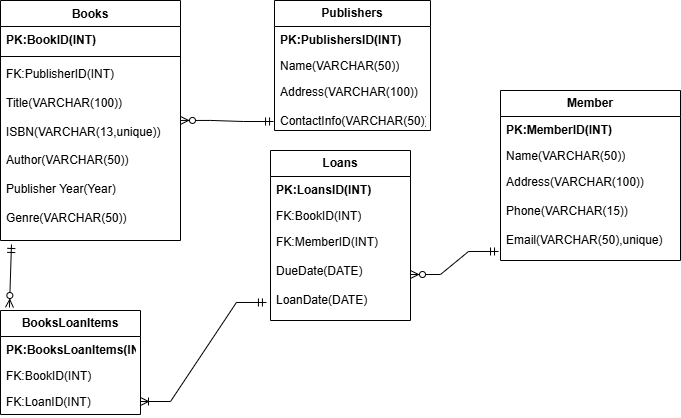

The diagram above was exported from draw.io. Its source (the exported page's mxGraphModel, read from the mxfile embedded in the PNG):
<mxGraphModel dx="872" dy="469" grid="1" gridSize="10" guides="1" tooltips="1" connect="1" arrows="1" fold="1" page="1" pageScale="1" pageWidth="827" pageHeight="1169" math="0" shadow="0">
  <root>
    <mxCell id="0" />
    <mxCell id="1" parent="0" />
    <mxCell id="U16HZX2qnTWyq0O96BnM-1" value="Books" style="swimlane;fontStyle=1;align=center;verticalAlign=top;childLayout=stackLayout;horizontal=1;startSize=26;horizontalStack=0;resizeParent=1;resizeParentMax=0;resizeLast=0;collapsible=1;marginBottom=0;whiteSpace=wrap;html=1;" parent="1" vertex="1">
      <mxGeometry x="130" y="90" width="250" height="240" as="geometry" />
    </mxCell>
    <mxCell id="U16HZX2qnTWyq0O96BnM-2" value="&lt;b&gt;PK:BookID(INT,&lt;/b&gt;&lt;b&gt;AutoIncrement&lt;/b&gt;&lt;b&gt;)&lt;/b&gt;" style="text;strokeColor=none;fillColor=none;align=left;verticalAlign=top;spacingLeft=4;spacingRight=4;overflow=hidden;rotatable=0;points=[[0,0.5],[1,0.5]];portConstraint=eastwest;whiteSpace=wrap;html=1;" parent="U16HZX2qnTWyq0O96BnM-1" vertex="1">
      <mxGeometry y="26" width="250" height="26" as="geometry" />
    </mxCell>
    <mxCell id="U16HZX2qnTWyq0O96BnM-3" value="" style="line;strokeWidth=1;fillColor=none;align=left;verticalAlign=middle;spacingTop=-1;spacingLeft=3;spacingRight=3;rotatable=0;labelPosition=right;points=[];portConstraint=eastwest;strokeColor=inherit;" parent="U16HZX2qnTWyq0O96BnM-1" vertex="1">
      <mxGeometry y="52" width="250" height="8" as="geometry" />
    </mxCell>
    <mxCell id="U16HZX2qnTWyq0O96BnM-4" value="FK:PublisherID(INT)&lt;div&gt;&lt;br&gt;&lt;/div&gt;&lt;div&gt;Title(VARCHAR(100),NotNull)&lt;/div&gt;&lt;div&gt;&lt;br&gt;&lt;/div&gt;&lt;div&gt;ISBN(VARCHAR(13,unique,&lt;span style=&quot;background-color: transparent; color: light-dark(rgb(0, 0, 0), rgb(255, 255, 255));&quot;&gt;NotNull&lt;/span&gt;&lt;span style=&quot;background-color: transparent; color: light-dark(rgb(0, 0, 0), rgb(255, 255, 255));&quot;&gt;))&lt;/span&gt;&lt;/div&gt;&lt;div&gt;&lt;br&gt;&lt;/div&gt;&lt;div&gt;Author(VARCHAR(50),&lt;span style=&quot;background-color: transparent; color: light-dark(rgb(0, 0, 0), rgb(255, 255, 255));&quot;&gt;NotNull&lt;/span&gt;&lt;span style=&quot;background-color: transparent; color: light-dark(rgb(0, 0, 0), rgb(255, 255, 255));&quot;&gt;)&lt;/span&gt;&lt;/div&gt;&lt;div&gt;&lt;br&gt;&lt;/div&gt;&lt;div&gt;Publisher Year(Year,&lt;span style=&quot;background-color: transparent; color: light-dark(rgb(0, 0, 0), rgb(255, 255, 255));&quot;&gt;NotNull&lt;/span&gt;&lt;span style=&quot;background-color: transparent; color: light-dark(rgb(0, 0, 0), rgb(255, 255, 255));&quot;&gt;)&lt;/span&gt;&lt;/div&gt;&lt;div&gt;&lt;br&gt;&lt;/div&gt;&lt;div&gt;Genre&lt;span style=&quot;background-color: transparent; color: light-dark(rgb(0, 0, 0), rgb(255, 255, 255));&quot;&gt;(VARCHAR(50),&lt;/span&gt;&lt;span style=&quot;background-color: transparent; color: light-dark(rgb(0, 0, 0), rgb(255, 255, 255));&quot;&gt;NotNull&lt;/span&gt;&lt;span style=&quot;background-color: transparent; color: light-dark(rgb(0, 0, 0), rgb(255, 255, 255));&quot;&gt;)&lt;/span&gt;&lt;/div&gt;" style="text;strokeColor=none;fillColor=none;align=left;verticalAlign=top;spacingLeft=4;spacingRight=4;overflow=hidden;rotatable=0;points=[[0,0.5],[1,0.5]];portConstraint=eastwest;whiteSpace=wrap;html=1;" parent="U16HZX2qnTWyq0O96BnM-1" vertex="1">
      <mxGeometry y="60" width="250" height="180" as="geometry" />
    </mxCell>
    <mxCell id="U16HZX2qnTWyq0O96BnM-5" value="&lt;b&gt;BooksLoanItems&lt;/b&gt;" style="swimlane;fontStyle=0;childLayout=stackLayout;horizontal=1;startSize=26;fillColor=none;horizontalStack=0;resizeParent=1;resizeParentMax=0;resizeLast=0;collapsible=1;marginBottom=0;whiteSpace=wrap;html=1;" parent="1" vertex="1">
      <mxGeometry x="140" y="400" width="250" height="112" as="geometry" />
    </mxCell>
    <mxCell id="U16HZX2qnTWyq0O96BnM-6" value="&lt;b&gt;PK:BooksLoanItems(INT,&lt;/b&gt;&lt;b&gt;AutoIncrement&lt;/b&gt;&lt;b&gt;)&lt;/b&gt;&lt;div&gt;&lt;br&gt;&lt;/div&gt;" style="text;strokeColor=none;fillColor=none;align=left;verticalAlign=top;spacingLeft=4;spacingRight=4;overflow=hidden;rotatable=0;points=[[0,0.5],[1,0.5]];portConstraint=eastwest;whiteSpace=wrap;html=1;" parent="U16HZX2qnTWyq0O96BnM-5" vertex="1">
      <mxGeometry y="26" width="250" height="34" as="geometry" />
    </mxCell>
    <mxCell id="U16HZX2qnTWyq0O96BnM-7" value="FK:BookID(INT,NotNull)" style="text;strokeColor=none;fillColor=none;align=left;verticalAlign=top;spacingLeft=4;spacingRight=4;overflow=hidden;rotatable=0;points=[[0,0.5],[1,0.5]];portConstraint=eastwest;whiteSpace=wrap;html=1;" parent="U16HZX2qnTWyq0O96BnM-5" vertex="1">
      <mxGeometry y="60" width="250" height="26" as="geometry" />
    </mxCell>
    <mxCell id="U16HZX2qnTWyq0O96BnM-8" value="FK:LoanID(INT,NotNull)" style="text;strokeColor=none;fillColor=none;align=left;verticalAlign=top;spacingLeft=4;spacingRight=4;overflow=hidden;rotatable=0;points=[[0,0.5],[1,0.5]];portConstraint=eastwest;whiteSpace=wrap;html=1;" parent="U16HZX2qnTWyq0O96BnM-5" vertex="1">
      <mxGeometry y="86" width="250" height="26" as="geometry" />
    </mxCell>
    <mxCell id="U16HZX2qnTWyq0O96BnM-9" value="&lt;b&gt;Publishers&lt;/b&gt;" style="swimlane;fontStyle=0;childLayout=stackLayout;horizontal=1;startSize=26;fillColor=none;horizontalStack=0;resizeParent=1;resizeParentMax=0;resizeLast=0;collapsible=1;marginBottom=0;whiteSpace=wrap;html=1;" parent="1" vertex="1">
      <mxGeometry x="454" y="90" width="220" height="130" as="geometry" />
    </mxCell>
    <mxCell id="U16HZX2qnTWyq0O96BnM-10" value="&lt;b&gt;PK:PublishersID(INT,&lt;/b&gt;&lt;b&gt;AutoIncrement&lt;/b&gt;&lt;b&gt;)&lt;/b&gt;" style="text;strokeColor=none;fillColor=none;align=left;verticalAlign=top;spacingLeft=4;spacingRight=4;overflow=hidden;rotatable=0;points=[[0,0.5],[1,0.5]];portConstraint=eastwest;whiteSpace=wrap;html=1;" parent="U16HZX2qnTWyq0O96BnM-9" vertex="1">
      <mxGeometry y="26" width="220" height="26" as="geometry" />
    </mxCell>
    <mxCell id="U16HZX2qnTWyq0O96BnM-11" value="Name(VARCHAR(50))" style="text;strokeColor=none;fillColor=none;align=left;verticalAlign=top;spacingLeft=4;spacingRight=4;overflow=hidden;rotatable=0;points=[[0,0.5],[1,0.5]];portConstraint=eastwest;whiteSpace=wrap;html=1;" parent="U16HZX2qnTWyq0O96BnM-9" vertex="1">
      <mxGeometry y="52" width="220" height="26" as="geometry" />
    </mxCell>
    <mxCell id="U16HZX2qnTWyq0O96BnM-12" value="Address(VARCHAR(100))&lt;div&gt;&lt;br&gt;&lt;/div&gt;&lt;div&gt;ContactInfo(VARCHAR(50))&lt;/div&gt;" style="text;strokeColor=none;fillColor=none;align=left;verticalAlign=top;spacingLeft=4;spacingRight=4;overflow=hidden;rotatable=0;points=[[0,0.5],[1,0.5]];portConstraint=eastwest;whiteSpace=wrap;html=1;" parent="U16HZX2qnTWyq0O96BnM-9" vertex="1">
      <mxGeometry y="78" width="220" height="52" as="geometry" />
    </mxCell>
    <mxCell id="U16HZX2qnTWyq0O96BnM-13" value="&lt;b&gt;Loans&lt;/b&gt;" style="swimlane;fontStyle=0;childLayout=stackLayout;horizontal=1;startSize=26;fillColor=none;horizontalStack=0;resizeParent=1;resizeParentMax=0;resizeLast=0;collapsible=1;marginBottom=0;whiteSpace=wrap;html=1;" parent="1" vertex="1">
      <mxGeometry x="430" y="240" width="190" height="170" as="geometry" />
    </mxCell>
    <mxCell id="U16HZX2qnTWyq0O96BnM-14" value="&lt;b&gt;PK:LoansID(INT,&lt;/b&gt;&lt;b&gt;AutoIncrement&lt;/b&gt;&lt;b&gt;)&lt;/b&gt;" style="text;strokeColor=none;fillColor=none;align=left;verticalAlign=top;spacingLeft=4;spacingRight=4;overflow=hidden;rotatable=0;points=[[0,0.5],[1,0.5]];portConstraint=eastwest;whiteSpace=wrap;html=1;" parent="U16HZX2qnTWyq0O96BnM-13" vertex="1">
      <mxGeometry y="26" width="190" height="26" as="geometry" />
    </mxCell>
    <mxCell id="U16HZX2qnTWyq0O96BnM-15" value="FK:BookID(INT,NotNull)" style="text;strokeColor=none;fillColor=none;align=left;verticalAlign=top;spacingLeft=4;spacingRight=4;overflow=hidden;rotatable=0;points=[[0,0.5],[1,0.5]];portConstraint=eastwest;whiteSpace=wrap;html=1;" parent="U16HZX2qnTWyq0O96BnM-13" vertex="1">
      <mxGeometry y="52" width="190" height="26" as="geometry" />
    </mxCell>
    <mxCell id="U16HZX2qnTWyq0O96BnM-16" value="FK:MemberID(INT,NotNull)&lt;div&gt;&lt;br&gt;&lt;/div&gt;&lt;div&gt;DueDate(DATE,&lt;span style=&quot;background-color: transparent; color: light-dark(rgb(0, 0, 0), rgb(255, 255, 255));&quot;&gt;NotNull&lt;/span&gt;&lt;span style=&quot;background-color: transparent; color: light-dark(rgb(0, 0, 0), rgb(255, 255, 255));&quot;&gt;)&lt;/span&gt;&lt;/div&gt;&lt;div&gt;&lt;br&gt;&lt;/div&gt;&lt;div&gt;LoanDate(DATE,&lt;span style=&quot;background-color: transparent; color: light-dark(rgb(0, 0, 0), rgb(255, 255, 255));&quot;&gt;NotNull&lt;/span&gt;&lt;span style=&quot;background-color: transparent; color: light-dark(rgb(0, 0, 0), rgb(255, 255, 255));&quot;&gt;)&lt;/span&gt;&lt;/div&gt;&lt;div&gt;&lt;br&gt;&lt;/div&gt;" style="text;strokeColor=none;fillColor=none;align=left;verticalAlign=top;spacingLeft=4;spacingRight=4;overflow=hidden;rotatable=0;points=[[0,0.5],[1,0.5]];portConstraint=eastwest;whiteSpace=wrap;html=1;" parent="U16HZX2qnTWyq0O96BnM-13" vertex="1">
      <mxGeometry y="78" width="190" height="92" as="geometry" />
    </mxCell>
    <mxCell id="U16HZX2qnTWyq0O96BnM-17" value="&lt;b&gt;Member&lt;/b&gt;" style="swimlane;fontStyle=0;childLayout=stackLayout;horizontal=1;startSize=26;fillColor=none;horizontalStack=0;resizeParent=1;resizeParentMax=0;resizeLast=0;collapsible=1;marginBottom=0;whiteSpace=wrap;html=1;" parent="1" vertex="1">
      <mxGeometry x="679" y="180" width="201" height="170" as="geometry" />
    </mxCell>
    <mxCell id="U16HZX2qnTWyq0O96BnM-18" value="&lt;b&gt;PK:MemberID(INT,AutoIncrement)&lt;/b&gt;" style="text;strokeColor=none;fillColor=none;align=left;verticalAlign=top;spacingLeft=4;spacingRight=4;overflow=hidden;rotatable=0;points=[[0,0.5],[1,0.5]];portConstraint=eastwest;whiteSpace=wrap;html=1;" parent="U16HZX2qnTWyq0O96BnM-17" vertex="1">
      <mxGeometry y="26" width="201" height="26" as="geometry" />
    </mxCell>
    <mxCell id="U16HZX2qnTWyq0O96BnM-19" value="Name(VARCHAR(50),NotNull)" style="text;strokeColor=none;fillColor=none;align=left;verticalAlign=top;spacingLeft=4;spacingRight=4;overflow=hidden;rotatable=0;points=[[0,0.5],[1,0.5]];portConstraint=eastwest;whiteSpace=wrap;html=1;" parent="U16HZX2qnTWyq0O96BnM-17" vertex="1">
      <mxGeometry y="52" width="201" height="26" as="geometry" />
    </mxCell>
    <mxCell id="U16HZX2qnTWyq0O96BnM-20" value="Address(VARCHAR(100),NotNull)&lt;div&gt;&lt;br&gt;&lt;/div&gt;&lt;div&gt;Phone(VARCHAR(15),&lt;span style=&quot;background-color: transparent; color: light-dark(rgb(0, 0, 0), rgb(255, 255, 255));&quot;&gt;NotNull&lt;/span&gt;&lt;span style=&quot;background-color: transparent; color: light-dark(rgb(0, 0, 0), rgb(255, 255, 255));&quot;&gt;)&lt;/span&gt;&lt;/div&gt;&lt;div&gt;&lt;br&gt;&lt;/div&gt;&lt;div&gt;Email(VARCHAR(50),unique,&lt;span style=&quot;background-color: transparent; color: light-dark(rgb(0, 0, 0), rgb(255, 255, 255));&quot;&gt;NotNull&lt;/span&gt;&lt;span style=&quot;background-color: transparent; color: light-dark(rgb(0, 0, 0), rgb(255, 255, 255));&quot;&gt;)&lt;/span&gt;&lt;/div&gt;" style="text;strokeColor=none;fillColor=none;align=left;verticalAlign=top;spacingLeft=4;spacingRight=4;overflow=hidden;rotatable=0;points=[[0,0.5],[1,0.5]];portConstraint=eastwest;whiteSpace=wrap;html=1;" parent="U16HZX2qnTWyq0O96BnM-17" vertex="1">
      <mxGeometry y="78" width="201" height="92" as="geometry" />
    </mxCell>
    <mxCell id="U16HZX2qnTWyq0O96BnM-21" value="" style="fontSize=12;html=1;endArrow=ERzeroToMany;startArrow=ERmandOne;rounded=0;exitX=0.061;exitY=1.022;exitDx=0;exitDy=0;exitPerimeter=0;entryX=0.064;entryY=-0.029;entryDx=0;entryDy=0;entryPerimeter=0;" parent="1" source="U16HZX2qnTWyq0O96BnM-4" target="U16HZX2qnTWyq0O96BnM-5" edge="1">
      <mxGeometry width="100" height="100" relative="1" as="geometry">
        <mxPoint x="180" y="240" as="sourcePoint" />
        <mxPoint x="190" y="390" as="targetPoint" />
      </mxGeometry>
    </mxCell>
    <mxCell id="U16HZX2qnTWyq0O96BnM-22" value="" style="edgeStyle=entityRelationEdgeStyle;fontSize=12;html=1;endArrow=ERzeroToMany;startArrow=ERmandOne;rounded=0;exitX=-0.006;exitY=0.827;exitDx=0;exitDy=0;exitPerimeter=0;entryX=1;entryY=0.333;entryDx=0;entryDy=0;entryPerimeter=0;" parent="1" source="U16HZX2qnTWyq0O96BnM-12" target="U16HZX2qnTWyq0O96BnM-4" edge="1">
      <mxGeometry width="100" height="100" relative="1" as="geometry">
        <mxPoint x="420" y="170" as="sourcePoint" />
        <mxPoint x="390" y="290" as="targetPoint" />
        <Array as="points">
          <mxPoint x="360" y="220" />
        </Array>
      </mxGeometry>
    </mxCell>
    <mxCell id="U16HZX2qnTWyq0O96BnM-23" value="" style="edgeStyle=entityRelationEdgeStyle;fontSize=12;html=1;endArrow=ERoneToMany;startArrow=ERmandOne;rounded=0;exitX=-0.029;exitY=0.804;exitDx=0;exitDy=0;exitPerimeter=0;entryX=1;entryY=0.5;entryDx=0;entryDy=0;" parent="1" source="U16HZX2qnTWyq0O96BnM-16" target="U16HZX2qnTWyq0O96BnM-8" edge="1">
      <mxGeometry width="100" height="100" relative="1" as="geometry">
        <mxPoint x="470" y="430" as="sourcePoint" />
        <mxPoint x="370" y="480" as="targetPoint" />
      </mxGeometry>
    </mxCell>
    <mxCell id="U16HZX2qnTWyq0O96BnM-24" value="" style="edgeStyle=entityRelationEdgeStyle;fontSize=12;html=1;endArrow=ERzeroToMany;startArrow=ERmandOne;rounded=0;exitX=-0.011;exitY=0.902;exitDx=0;exitDy=0;exitPerimeter=0;entryX=1;entryY=0.5;entryDx=0;entryDy=0;" parent="1" source="U16HZX2qnTWyq0O96BnM-20" target="U16HZX2qnTWyq0O96BnM-16" edge="1">
      <mxGeometry width="100" height="100" relative="1" as="geometry">
        <mxPoint x="670" y="345" as="sourcePoint" />
        <mxPoint x="600" y="343" as="targetPoint" />
        <Array as="points">
          <mxPoint x="577" y="354" />
        </Array>
      </mxGeometry>
    </mxCell>
    <mxCell id="U16HZX2qnTWyq0O96BnM-25" value="" style="shape=image;verticalLabelPosition=bottom;labelBackgroundColor=default;verticalAlign=top;aspect=fixed;imageAspect=0;image=data:image/svg+xml,(base64 omitted: 452 chars);" parent="1" vertex="1">
      <mxGeometry x="1200" y="600" width="48" height="48" as="geometry" />
    </mxCell>
  </root>
</mxGraphModel>